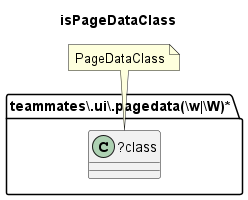

The diagram above was rendered by PlantUML. Its source (embedded in the PNG):
@startuml isPageDataClass
title isPageDataClass
folder "teammates\\.ui\\.pagedata(\\w|\\W)*" as package {
class "?class" as class {
}
}
note "PageDataClass" as PageDataClass
PageDataClass .. class
@enduml